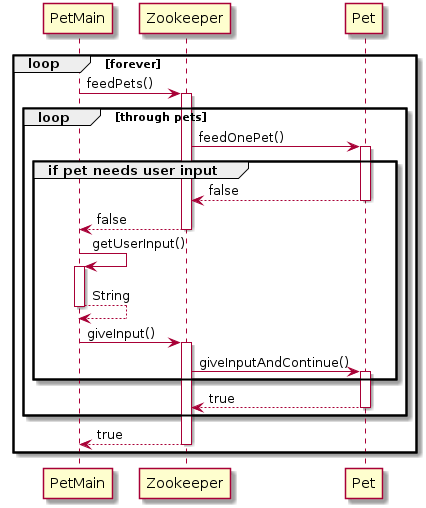

The diagram above was rendered by PlantUML. Its source (embedded in the PNG):
@startuml
autoactivate on
loop forever
PetMain -> Zookeeper : feedPets()
loop through pets
Zookeeper -> Pet : feedOnePet()
group if pet needs user input
Zookeeper <-- Pet : false
Zookeeper --> PetMain : false
PetMain -> PetMain : getUserInput()
PetMain --> PetMain : String
PetMain -> Zookeeper : giveInput()
Zookeeper -> Pet : giveInputAndContinue()
end
Pet --> Zookeeper : true
end
Zookeeper --> PetMain : true
end
@enduml